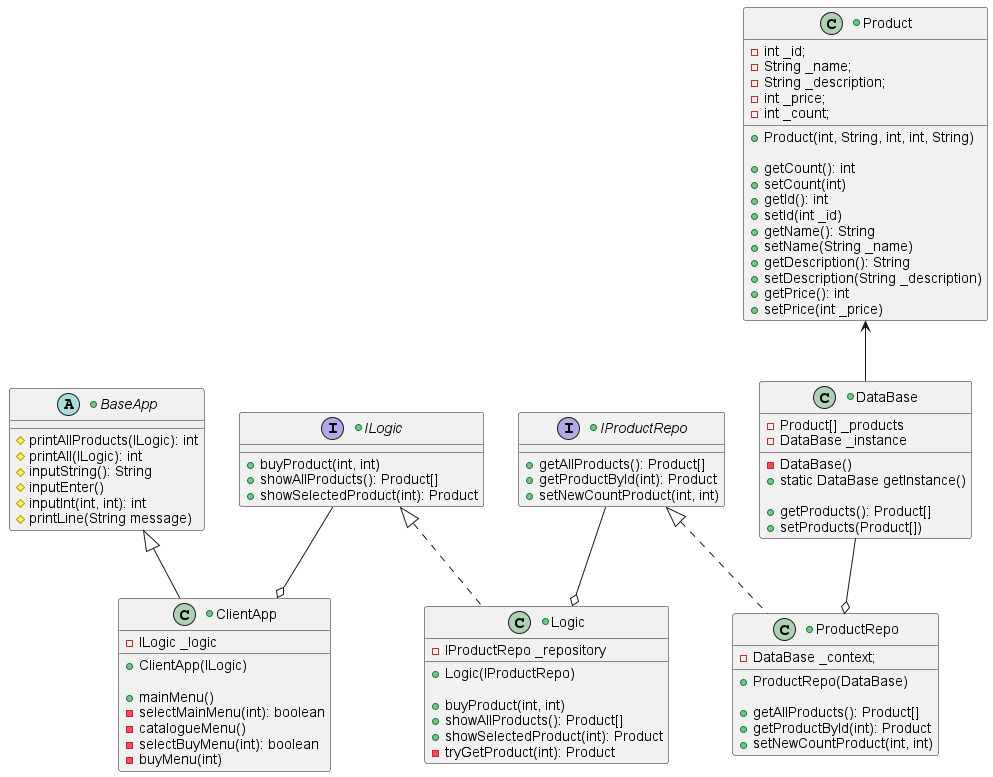

The diagram above was rendered by PlantUML. Its source (embedded in the PNG):
@startuml


+abstract class BaseApp {
    #printAllProducts(ILogic): int
    #printAll(ILogic): int
    #inputString(): String
    #inputEnter()
    #inputInt(int, int): int
    #printLine(String message)
}

+class ClientApp extends BaseApp {
    - ILogic _logic
    + ClientApp(ILogic)

    + mainMenu()
    - selectMainMenu(int): boolean
    - catalogueMenu()
    - selectBuyMenu(int): boolean
    - buyMenu(int)
}

+class DataBase {
    - Product[] _products
    - DataBase _instance
    - DataBase()
    + static DataBase getInstance()

    + getProducts(): Product[]
    + setProducts(Product[])
}

+class Product {
    - int _id;
    - String _name;
    - String _description;
    - int _price;
    - int _count;

    + Product(int, String, int, int, String)

    + getCount(): int
    + setCount(int)
    + getId(): int
    + setId(int _id)
    + getName(): String
    + setName(String _name)
    + getDescription(): String
    + setDescription(String _description)
    + getPrice(): int
    + setPrice(int _price)
}

+class ProductRepo implements IProductRepo {
    - DataBase _context;

    + ProductRepo(DataBase)

    + getAllProducts(): Product[]
    + getProductById(int): Product
    + setNewCountProduct(int, int)
}

+interface IProductRepo {
    + getAllProducts(): Product[]
    + getProductById(int): Product
    + setNewCountProduct(int, int)
}

+class Logic implements ILogic {
    - IProductRepo _repository

    + Logic(IProductRepo)

    + buyProduct(int, int)
    + showAllProducts(): Product[]
    + showSelectedProduct(int): Product
    - tryGetProduct(int): Product
}

+interface ILogic {
    + buyProduct(int, int)
    + showAllProducts(): Product[]
    + showSelectedProduct(int): Product
}

IProductRepo --o Logic
ILogic --o ClientApp
DataBase --o ProductRepo
Product <-- DataBase

@enduml